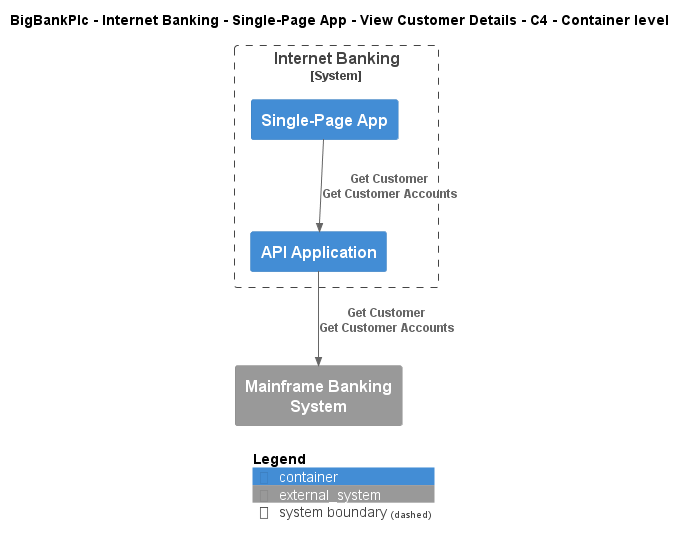

The diagram above was rendered by PlantUML. Its source (embedded in the PNG):
@startuml
!include ..\..\..\..\..\..\..\.c4s\C4_Container.puml

AddElementTag("c4interflow:lifecycle:new", $bgColor=green, $fontColor=#ffffff, $borderColor=green, $shadowing="False")
AddElementTag("c4interflow:lifecycle:changed", $bgColor=orange, $fontColor=#ffffff, $borderColor=orange, $shadowing="False")
AddElementTag("c4interflow:lifecycle:removed", $bgColor=red, $fontColor=#ffffff, $borderColor=red, $shadowing="False")

AddRelTag("c4interflow:lifecycle:new", $textColor=green, $lineColor=green)
AddRelTag("c4interflow:lifecycle:changed", $textColor=orange, $lineColor=orange)
AddRelTag("c4interflow:lifecycle:removed", $textColor=red, $lineColor=red)

SHOW_PERSON_PORTRAIT()
LAYOUT_TOP_DOWN()

skinparam linetype polyline

title BigBankPlc - Internet Banking - Single-Page App - View Customer Details - C4 - Container level


System_Boundary(BigBankPlc.SoftwareSystems.InternetBanking, "Internet Banking") {
    Container(BigBankPlc.SoftwareSystems.InternetBanking.Containers.SinglePageApp, "Single-Page App", "", "")
    Container(BigBankPlc.SoftwareSystems.InternetBanking.Containers.APIApplication, "API Application", "", "")
}
System_Ext(BigBankPlc.SoftwareSystems.MainframeBankingSystem, "Mainframe Banking System", "")

Rel(BigBankPlc.SoftwareSystems.InternetBanking.Containers.SinglePageApp, BigBankPlc.SoftwareSystems.InternetBanking.Containers.APIApplication, "Get Customer\nGet Customer Accounts")
Rel(BigBankPlc.SoftwareSystems.InternetBanking.Containers.APIApplication, BigBankPlc.SoftwareSystems.MainframeBankingSystem, "Get Customer\nGet Customer Accounts")


SHOW_LEGEND()
@enduml